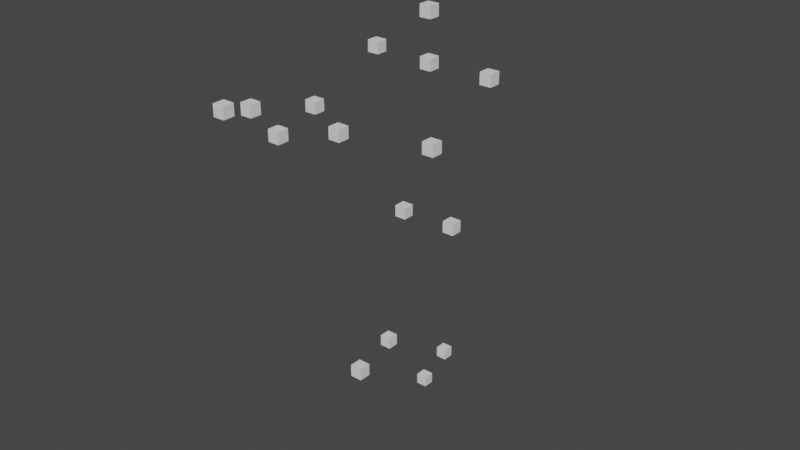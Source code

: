 # Source: walk_forward.blend  (saved by Blender 3.2.14; exported with 4.5.12 LTS)
import bpy
from mathutils import Matrix  # noqa: F401  (used for matrix-valued properties, if any)

bpy.ops.wm.read_factory_settings(use_empty=True)
scene = bpy.context.scene
scene.name = 'Scene'

# ---- collections
col_collection = bpy.data.collections.new('Collection'); scene.collection.children.link(col_collection)
col_points = bpy.data.collections.new('points'); scene.collection.children.link(col_points)

# ---- world
world_world = bpy.data.worlds.new('World'); scene.world = world_world
world_world.use_nodes = True; world_world.node_tree.nodes.clear()
_N = world_world.node_tree.nodes; _L = world_world.node_tree.links
n0 = _N.new('ShaderNodeOutputWorld'); n0.name = 'World Output'; n0.location = (300, 300)
n1 = _N.new('ShaderNodeBackground'); n1.name = 'Background'; n1.location = (10, 300)
n1.inputs[0].default_value = (0.05088, 0.05088, 0.05088, 1.0)
_L.new(n1.outputs[0], n0.inputs[0])
n0.is_active_output = True
world_world.color = (0.05088, 0.05088, 0.05088)
world_world.use_sun_shadow = False
world_world.sun_shadow_jitter_overblur = 0.0

# ---- meshes
me_cube_001 = bpy.data.meshes.new('Cube.001')
me_cube_001.from_pydata([(-1.0, -1.0, -1.0), (-1.0, -1.0, 1.0), (-1.0, 1.0, -1.0), (-1.0, 1.0, 1.0), (1.0, -1.0, -1.0), (1.0, -1.0, 1.0), (1.0, 1.0, -1.0), (1.0, 1.0, 1.0)], [], [(0, 1, 3, 2), (2, 3, 7, 6), (6, 7, 5, 4), (4, 5, 1, 0), (2, 6, 4, 0), (7, 3, 1, 5)])
_uv = me_cube_001.uv_layers.new(name='UVMap')
_uv.uv.foreach_set('vector', [0.375, 0.0, 0.625, 0.0, 0.625, 0.25, 0.375, 0.25, 0.375, 0.25, 0.625, 0.25, 0.625, 0.5, 0.375, 0.5, 0.375, 0.5, 0.625, 0.5, 0.625, 0.75, 0.375, 0.75, 0.375, 0.75, 0.625, 0.75, 0.625, 1.0, 0.375, 1.0, 0.125, 0.5, 0.375, 0.5, 0.375, 0.75, 0.125, 0.75, 0.625, 0.5, 0.875, 0.5, 0.875, 0.75, 0.625, 0.75])
me_cube_001.update()
me_cube_002 = bpy.data.meshes.new('Cube.002')
me_cube_002.from_pydata([(-1.0, -1.0, -1.0), (-1.0, -1.0, 1.0), (-1.0, 1.0, -1.0), (-1.0, 1.0, 1.0), (1.0, -1.0, -1.0), (1.0, -1.0, 1.0), (1.0, 1.0, -1.0), (1.0, 1.0, 1.0)], [], [(0, 1, 3, 2), (2, 3, 7, 6), (6, 7, 5, 4), (4, 5, 1, 0), (2, 6, 4, 0), (7, 3, 1, 5)])
_uv = me_cube_002.uv_layers.new(name='UVMap')
_uv.uv.foreach_set('vector', [0.375, 0.0, 0.625, 0.0, 0.625, 0.25, 0.375, 0.25, 0.375, 0.25, 0.625, 0.25, 0.625, 0.5, 0.375, 0.5, 0.375, 0.5, 0.625, 0.5, 0.625, 0.75, 0.375, 0.75, 0.375, 0.75, 0.625, 0.75, 0.625, 1.0, 0.375, 1.0, 0.125, 0.5, 0.375, 0.5, 0.375, 0.75, 0.125, 0.75, 0.625, 0.5, 0.875, 0.5, 0.875, 0.75, 0.625, 0.75])
me_cube_002.update()
me_cube_003 = bpy.data.meshes.new('Cube.003')
me_cube_003.from_pydata([(-1.0, -1.0, -1.0), (-1.0, -1.0, 1.0), (-1.0, 1.0, -1.0), (-1.0, 1.0, 1.0), (1.0, -1.0, -1.0), (1.0, -1.0, 1.0), (1.0, 1.0, -1.0), (1.0, 1.0, 1.0)], [], [(0, 1, 3, 2), (2, 3, 7, 6), (6, 7, 5, 4), (4, 5, 1, 0), (2, 6, 4, 0), (7, 3, 1, 5)])
_uv = me_cube_003.uv_layers.new(name='UVMap')
_uv.uv.foreach_set('vector', [0.375, 0.0, 0.625, 0.0, 0.625, 0.25, 0.375, 0.25, 0.375, 0.25, 0.625, 0.25, 0.625, 0.5, 0.375, 0.5, 0.375, 0.5, 0.625, 0.5, 0.625, 0.75, 0.375, 0.75, 0.375, 0.75, 0.625, 0.75, 0.625, 1.0, 0.375, 1.0, 0.125, 0.5, 0.375, 0.5, 0.375, 0.75, 0.125, 0.75, 0.625, 0.5, 0.875, 0.5, 0.875, 0.75, 0.625, 0.75])
me_cube_003.update()
me_cube_004 = bpy.data.meshes.new('Cube.004')
me_cube_004.from_pydata([(-1.0, -1.0, -1.0), (-1.0, -1.0, 1.0), (-1.0, 1.0, -1.0), (-1.0, 1.0, 1.0), (1.0, -1.0, -1.0), (1.0, -1.0, 1.0), (1.0, 1.0, -1.0), (1.0, 1.0, 1.0)], [], [(0, 1, 3, 2), (2, 3, 7, 6), (6, 7, 5, 4), (4, 5, 1, 0), (2, 6, 4, 0), (7, 3, 1, 5)])
_uv = me_cube_004.uv_layers.new(name='UVMap')
_uv.uv.foreach_set('vector', [0.375, 0.0, 0.625, 0.0, 0.625, 0.25, 0.375, 0.25, 0.375, 0.25, 0.625, 0.25, 0.625, 0.5, 0.375, 0.5, 0.375, 0.5, 0.625, 0.5, 0.625, 0.75, 0.375, 0.75, 0.375, 0.75, 0.625, 0.75, 0.625, 1.0, 0.375, 1.0, 0.125, 0.5, 0.375, 0.5, 0.375, 0.75, 0.125, 0.75, 0.625, 0.5, 0.875, 0.5, 0.875, 0.75, 0.625, 0.75])
me_cube_004.update()
me_cube_005 = bpy.data.meshes.new('Cube.005')
me_cube_005.from_pydata([(-1.0, -1.0, -1.0), (-1.0, -1.0, 1.0), (-1.0, 1.0, -1.0), (-1.0, 1.0, 1.0), (1.0, -1.0, -1.0), (1.0, -1.0, 1.0), (1.0, 1.0, -1.0), (1.0, 1.0, 1.0)], [], [(0, 1, 3, 2), (2, 3, 7, 6), (6, 7, 5, 4), (4, 5, 1, 0), (2, 6, 4, 0), (7, 3, 1, 5)])
_uv = me_cube_005.uv_layers.new(name='UVMap')
_uv.uv.foreach_set('vector', [0.375, 0.0, 0.625, 0.0, 0.625, 0.25, 0.375, 0.25, 0.375, 0.25, 0.625, 0.25, 0.625, 0.5, 0.375, 0.5, 0.375, 0.5, 0.625, 0.5, 0.625, 0.75, 0.375, 0.75, 0.375, 0.75, 0.625, 0.75, 0.625, 1.0, 0.375, 1.0, 0.125, 0.5, 0.375, 0.5, 0.375, 0.75, 0.125, 0.75, 0.625, 0.5, 0.875, 0.5, 0.875, 0.75, 0.625, 0.75])
me_cube_005.update()
me_cube_006 = bpy.data.meshes.new('Cube.006')
me_cube_006.from_pydata([(-1.0, -1.0, -1.0), (-1.0, -1.0, 1.0), (-1.0, 1.0, -1.0), (-1.0, 1.0, 1.0), (1.0, -1.0, -1.0), (1.0, -1.0, 1.0), (1.0, 1.0, -1.0), (1.0, 1.0, 1.0)], [], [(0, 1, 3, 2), (2, 3, 7, 6), (6, 7, 5, 4), (4, 5, 1, 0), (2, 6, 4, 0), (7, 3, 1, 5)])
_uv = me_cube_006.uv_layers.new(name='UVMap')
_uv.uv.foreach_set('vector', [0.375, 0.0, 0.625, 0.0, 0.625, 0.25, 0.375, 0.25, 0.375, 0.25, 0.625, 0.25, 0.625, 0.5, 0.375, 0.5, 0.375, 0.5, 0.625, 0.5, 0.625, 0.75, 0.375, 0.75, 0.375, 0.75, 0.625, 0.75, 0.625, 1.0, 0.375, 1.0, 0.125, 0.5, 0.375, 0.5, 0.375, 0.75, 0.125, 0.75, 0.625, 0.5, 0.875, 0.5, 0.875, 0.75, 0.625, 0.75])
me_cube_006.update()
me_cube_008 = bpy.data.meshes.new('Cube.008')
me_cube_008.from_pydata([(-1.0, -1.0, -1.0), (-1.0, -1.0, 1.0), (-1.0, 1.0, -1.0), (-1.0, 1.0, 1.0), (1.0, -1.0, -1.0), (1.0, -1.0, 1.0), (1.0, 1.0, -1.0), (1.0, 1.0, 1.0)], [], [(0, 1, 3, 2), (2, 3, 7, 6), (6, 7, 5, 4), (4, 5, 1, 0), (2, 6, 4, 0), (7, 3, 1, 5)])
_uv = me_cube_008.uv_layers.new(name='UVMap')
_uv.uv.foreach_set('vector', [0.375, 0.0, 0.625, 0.0, 0.625, 0.25, 0.375, 0.25, 0.375, 0.25, 0.625, 0.25, 0.625, 0.5, 0.375, 0.5, 0.375, 0.5, 0.625, 0.5, 0.625, 0.75, 0.375, 0.75, 0.375, 0.75, 0.625, 0.75, 0.625, 1.0, 0.375, 1.0, 0.125, 0.5, 0.375, 0.5, 0.375, 0.75, 0.125, 0.75, 0.625, 0.5, 0.875, 0.5, 0.875, 0.75, 0.625, 0.75])
me_cube_008.update()
me_cube_009 = bpy.data.meshes.new('Cube.009')
me_cube_009.from_pydata([(-1.0, -1.0, -1.0), (-1.0, -1.0, 1.0), (-1.0, 1.0, -1.0), (-1.0, 1.0, 1.0), (1.0, -1.0, -1.0), (1.0, -1.0, 1.0), (1.0, 1.0, -1.0), (1.0, 1.0, 1.0)], [], [(0, 1, 3, 2), (2, 3, 7, 6), (6, 7, 5, 4), (4, 5, 1, 0), (2, 6, 4, 0), (7, 3, 1, 5)])
_uv = me_cube_009.uv_layers.new(name='UVMap')
_uv.uv.foreach_set('vector', [0.375, 0.0, 0.625, 0.0, 0.625, 0.25, 0.375, 0.25, 0.375, 0.25, 0.625, 0.25, 0.625, 0.5, 0.375, 0.5, 0.375, 0.5, 0.625, 0.5, 0.625, 0.75, 0.375, 0.75, 0.375, 0.75, 0.625, 0.75, 0.625, 1.0, 0.375, 1.0, 0.125, 0.5, 0.375, 0.5, 0.375, 0.75, 0.125, 0.75, 0.625, 0.5, 0.875, 0.5, 0.875, 0.75, 0.625, 0.75])
me_cube_009.update()
me_cube_010 = bpy.data.meshes.new('Cube.010')
me_cube_010.from_pydata([(-1.0, -1.0, -1.0), (-1.0, -1.0, 1.0), (-1.0, 1.0, -1.0), (-1.0, 1.0, 1.0), (1.0, -1.0, -1.0), (1.0, -1.0, 1.0), (1.0, 1.0, -1.0), (1.0, 1.0, 1.0)], [], [(0, 1, 3, 2), (2, 3, 7, 6), (6, 7, 5, 4), (4, 5, 1, 0), (2, 6, 4, 0), (7, 3, 1, 5)])
_uv = me_cube_010.uv_layers.new(name='UVMap')
_uv.uv.foreach_set('vector', [0.375, 0.0, 0.625, 0.0, 0.625, 0.25, 0.375, 0.25, 0.375, 0.25, 0.625, 0.25, 0.625, 0.5, 0.375, 0.5, 0.375, 0.5, 0.625, 0.5, 0.625, 0.75, 0.375, 0.75, 0.375, 0.75, 0.625, 0.75, 0.625, 1.0, 0.375, 1.0, 0.125, 0.5, 0.375, 0.5, 0.375, 0.75, 0.125, 0.75, 0.625, 0.5, 0.875, 0.5, 0.875, 0.75, 0.625, 0.75])
me_cube_010.update()
me_cube_011 = bpy.data.meshes.new('Cube.011')
me_cube_011.from_pydata([(-1.0, -1.0, -1.0), (-1.0, -1.0, 1.0), (-1.0, 1.0, -1.0), (-1.0, 1.0, 1.0), (1.0, -1.0, -1.0), (1.0, -1.0, 1.0), (1.0, 1.0, -1.0), (1.0, 1.0, 1.0)], [], [(0, 1, 3, 2), (2, 3, 7, 6), (6, 7, 5, 4), (4, 5, 1, 0), (2, 6, 4, 0), (7, 3, 1, 5)])
_uv = me_cube_011.uv_layers.new(name='UVMap')
_uv.uv.foreach_set('vector', [0.375, 0.0, 0.625, 0.0, 0.625, 0.25, 0.375, 0.25, 0.375, 0.25, 0.625, 0.25, 0.625, 0.5, 0.375, 0.5, 0.375, 0.5, 0.625, 0.5, 0.625, 0.75, 0.375, 0.75, 0.375, 0.75, 0.625, 0.75, 0.625, 1.0, 0.375, 1.0, 0.125, 0.5, 0.375, 0.5, 0.375, 0.75, 0.125, 0.75, 0.625, 0.5, 0.875, 0.5, 0.875, 0.75, 0.625, 0.75])
me_cube_011.update()
me_cube_012 = bpy.data.meshes.new('Cube.012')
me_cube_012.from_pydata([(-1.0, -1.0, -1.0), (-1.0, -1.0, 1.0), (-1.0, 1.0, -1.0), (-1.0, 1.0, 1.0), (1.0, -1.0, -1.0), (1.0, -1.0, 1.0), (1.0, 1.0, -1.0), (1.0, 1.0, 1.0)], [], [(0, 1, 3, 2), (2, 3, 7, 6), (6, 7, 5, 4), (4, 5, 1, 0), (2, 6, 4, 0), (7, 3, 1, 5)])
_uv = me_cube_012.uv_layers.new(name='UVMap')
_uv.uv.foreach_set('vector', [0.375, 0.0, 0.625, 0.0, 0.625, 0.25, 0.375, 0.25, 0.375, 0.25, 0.625, 0.25, 0.625, 0.5, 0.375, 0.5, 0.375, 0.5, 0.625, 0.5, 0.625, 0.75, 0.375, 0.75, 0.375, 0.75, 0.625, 0.75, 0.625, 1.0, 0.375, 1.0, 0.125, 0.5, 0.375, 0.5, 0.375, 0.75, 0.125, 0.75, 0.625, 0.5, 0.875, 0.5, 0.875, 0.75, 0.625, 0.75])
me_cube_012.update()
me_cube_013 = bpy.data.meshes.new('Cube.013')
me_cube_013.from_pydata([(-1.0, -1.0, -1.0), (-1.0, -1.0, 1.0), (-1.0, 1.0, -1.0), (-1.0, 1.0, 1.0), (1.0, -1.0, -1.0), (1.0, -1.0, 1.0), (1.0, 1.0, -1.0), (1.0, 1.0, 1.0)], [], [(0, 1, 3, 2), (2, 3, 7, 6), (6, 7, 5, 4), (4, 5, 1, 0), (2, 6, 4, 0), (7, 3, 1, 5)])
_uv = me_cube_013.uv_layers.new(name='UVMap')
_uv.uv.foreach_set('vector', [0.375, 0.0, 0.625, 0.0, 0.625, 0.25, 0.375, 0.25, 0.375, 0.25, 0.625, 0.25, 0.625, 0.5, 0.375, 0.5, 0.375, 0.5, 0.625, 0.5, 0.625, 0.75, 0.375, 0.75, 0.375, 0.75, 0.625, 0.75, 0.625, 1.0, 0.375, 1.0, 0.125, 0.5, 0.375, 0.5, 0.375, 0.75, 0.125, 0.75, 0.625, 0.5, 0.875, 0.5, 0.875, 0.75, 0.625, 0.75])
me_cube_013.update()
me_cube_014 = bpy.data.meshes.new('Cube.014')
me_cube_014.from_pydata([(-1.0, -1.0, -1.0), (-1.0, -1.0, 1.0), (-1.0, 1.0, -1.0), (-1.0, 1.0, 1.0), (1.0, -1.0, -1.0), (1.0, -1.0, 1.0), (1.0, 1.0, -1.0), (1.0, 1.0, 1.0)], [], [(0, 1, 3, 2), (2, 3, 7, 6), (6, 7, 5, 4), (4, 5, 1, 0), (2, 6, 4, 0), (7, 3, 1, 5)])
_uv = me_cube_014.uv_layers.new(name='UVMap')
_uv.uv.foreach_set('vector', [0.375, 0.0, 0.625, 0.0, 0.625, 0.25, 0.375, 0.25, 0.375, 0.25, 0.625, 0.25, 0.625, 0.5, 0.375, 0.5, 0.375, 0.5, 0.625, 0.5, 0.625, 0.75, 0.375, 0.75, 0.375, 0.75, 0.625, 0.75, 0.625, 1.0, 0.375, 1.0, 0.125, 0.5, 0.375, 0.5, 0.375, 0.75, 0.125, 0.75, 0.625, 0.5, 0.875, 0.5, 0.875, 0.75, 0.625, 0.75])
me_cube_014.update()
me_cube_015 = bpy.data.meshes.new('Cube.015')
me_cube_015.from_pydata([(-1.0, -1.0, -1.0), (-1.0, -1.0, 1.0), (-1.0, 1.0, -1.0), (-1.0, 1.0, 1.0), (1.0, -1.0, -1.0), (1.0, -1.0, 1.0), (1.0, 1.0, -1.0), (1.0, 1.0, 1.0)], [], [(0, 1, 3, 2), (2, 3, 7, 6), (6, 7, 5, 4), (4, 5, 1, 0), (2, 6, 4, 0), (7, 3, 1, 5)])
_uv = me_cube_015.uv_layers.new(name='UVMap')
_uv.uv.foreach_set('vector', [0.375, 0.0, 0.625, 0.0, 0.625, 0.25, 0.375, 0.25, 0.375, 0.25, 0.625, 0.25, 0.625, 0.5, 0.375, 0.5, 0.375, 0.5, 0.625, 0.5, 0.625, 0.75, 0.375, 0.75, 0.375, 0.75, 0.625, 0.75, 0.625, 1.0, 0.375, 1.0, 0.125, 0.5, 0.375, 0.5, 0.375, 0.75, 0.125, 0.75, 0.625, 0.5, 0.875, 0.5, 0.875, 0.75, 0.625, 0.75])
me_cube_015.update()
me_cube_016 = bpy.data.meshes.new('Cube.016')
me_cube_016.from_pydata([(-1.0, -1.0, -1.0), (-1.0, -1.0, 1.0), (-1.0, 1.0, -1.0), (-1.0, 1.0, 1.0), (1.0, -1.0, -1.0), (1.0, -1.0, 1.0), (1.0, 1.0, -1.0), (1.0, 1.0, 1.0)], [], [(0, 1, 3, 2), (2, 3, 7, 6), (6, 7, 5, 4), (4, 5, 1, 0), (2, 6, 4, 0), (7, 3, 1, 5)])
_uv = me_cube_016.uv_layers.new(name='UVMap')
_uv.uv.foreach_set('vector', [0.375, 0.0, 0.625, 0.0, 0.625, 0.25, 0.375, 0.25, 0.375, 0.25, 0.625, 0.25, 0.625, 0.5, 0.375, 0.5, 0.375, 0.5, 0.625, 0.5, 0.625, 0.75, 0.375, 0.75, 0.375, 0.75, 0.625, 0.75, 0.625, 1.0, 0.375, 1.0, 0.125, 0.5, 0.375, 0.5, 0.375, 0.75, 0.125, 0.75, 0.625, 0.5, 0.875, 0.5, 0.875, 0.75, 0.625, 0.75])
me_cube_016.update()
me_cube_017 = bpy.data.meshes.new('Cube.017')
me_cube_017.from_pydata([(-1.0, -1.0, -1.0), (-1.0, -1.0, 1.0), (-1.0, 1.0, -1.0), (-1.0, 1.0, 1.0), (1.0, -1.0, -1.0), (1.0, -1.0, 1.0), (1.0, 1.0, -1.0), (1.0, 1.0, 1.0)], [], [(0, 1, 3, 2), (2, 3, 7, 6), (6, 7, 5, 4), (4, 5, 1, 0), (2, 6, 4, 0), (7, 3, 1, 5)])
_uv = me_cube_017.uv_layers.new(name='UVMap')
_uv.uv.foreach_set('vector', [0.375, 0.0, 0.625, 0.0, 0.625, 0.25, 0.375, 0.25, 0.375, 0.25, 0.625, 0.25, 0.625, 0.5, 0.375, 0.5, 0.375, 0.5, 0.625, 0.5, 0.625, 0.75, 0.375, 0.75, 0.375, 0.75, 0.625, 0.75, 0.625, 1.0, 0.375, 1.0, 0.125, 0.5, 0.375, 0.5, 0.375, 0.75, 0.125, 0.75, 0.625, 0.5, 0.875, 0.5, 0.875, 0.75, 0.625, 0.75])
me_cube_017.update()
me_cube_018 = bpy.data.meshes.new('Cube.018')
me_cube_018.from_pydata([(-1.0, -1.0, -1.0), (-1.0, -1.0, 1.0), (-1.0, 1.0, -1.0), (-1.0, 1.0, 1.0), (1.0, -1.0, -1.0), (1.0, -1.0, 1.0), (1.0, 1.0, -1.0), (1.0, 1.0, 1.0)], [], [(0, 1, 3, 2), (2, 3, 7, 6), (6, 7, 5, 4), (4, 5, 1, 0), (2, 6, 4, 0), (7, 3, 1, 5)])
_uv = me_cube_018.uv_layers.new(name='UVMap')
_uv.uv.foreach_set('vector', [0.375, 0.0, 0.625, 0.0, 0.625, 0.25, 0.375, 0.25, 0.375, 0.25, 0.625, 0.25, 0.625, 0.5, 0.375, 0.5, 0.375, 0.5, 0.625, 0.5, 0.625, 0.75, 0.375, 0.75, 0.375, 0.75, 0.625, 0.75, 0.625, 1.0, 0.375, 1.0, 0.125, 0.5, 0.375, 0.5, 0.375, 0.75, 0.125, 0.75, 0.625, 0.5, 0.875, 0.5, 0.875, 0.75, 0.625, 0.75])
me_cube_018.update()
me_cube_019 = bpy.data.meshes.new('Cube.019')
me_cube_019.from_pydata([(-1.0, -1.0, -1.0), (-1.0, -1.0, 1.0), (-1.0, 1.0, -1.0), (-1.0, 1.0, 1.0), (1.0, -1.0, -1.0), (1.0, -1.0, 1.0), (1.0, 1.0, -1.0), (1.0, 1.0, 1.0)], [], [(0, 1, 3, 2), (2, 3, 7, 6), (6, 7, 5, 4), (4, 5, 1, 0), (2, 6, 4, 0), (7, 3, 1, 5)])
_uv = me_cube_019.uv_layers.new(name='UVMap')
_uv.uv.foreach_set('vector', [0.375, 0.0, 0.625, 0.0, 0.625, 0.25, 0.375, 0.25, 0.375, 0.25, 0.625, 0.25, 0.625, 0.5, 0.375, 0.5, 0.375, 0.5, 0.625, 0.5, 0.625, 0.75, 0.375, 0.75, 0.375, 0.75, 0.625, 0.75, 0.625, 1.0, 0.375, 1.0, 0.125, 0.5, 0.375, 0.5, 0.375, 0.75, 0.125, 0.75, 0.625, 0.5, 0.875, 0.5, 0.875, 0.75, 0.625, 0.75])
me_cube_019.update()
me_cube_020 = bpy.data.meshes.new('Cube.020')
me_cube_020.from_pydata([(-1.0, -1.0, -1.0), (-1.0, -1.0, 1.0), (-1.0, 1.0, -1.0), (-1.0, 1.0, 1.0), (1.0, -1.0, -1.0), (1.0, -1.0, 1.0), (1.0, 1.0, -1.0), (1.0, 1.0, 1.0)], [], [(0, 1, 3, 2), (2, 3, 7, 6), (6, 7, 5, 4), (4, 5, 1, 0), (2, 6, 4, 0), (7, 3, 1, 5)])
_uv = me_cube_020.uv_layers.new(name='UVMap')
_uv.uv.foreach_set('vector', [0.375, 0.0, 0.625, 0.0, 0.625, 0.25, 0.375, 0.25, 0.375, 0.25, 0.625, 0.25, 0.625, 0.5, 0.375, 0.5, 0.375, 0.5, 0.625, 0.5, 0.625, 0.75, 0.375, 0.75, 0.375, 0.75, 0.625, 0.75, 0.625, 1.0, 0.375, 1.0, 0.125, 0.5, 0.375, 0.5, 0.375, 0.75, 0.125, 0.75, 0.625, 0.5, 0.875, 0.5, 0.875, 0.75, 0.625, 0.75])
me_cube_020.update()
me_cube_021 = bpy.data.meshes.new('Cube.021')
me_cube_021.from_pydata([(-1.0, -1.0, -1.0), (-1.0, -1.0, 1.0), (-1.0, 1.0, -1.0), (-1.0, 1.0, 1.0), (1.0, -1.0, -1.0), (1.0, -1.0, 1.0), (1.0, 1.0, -1.0), (1.0, 1.0, 1.0)], [], [(0, 1, 3, 2), (2, 3, 7, 6), (6, 7, 5, 4), (4, 5, 1, 0), (2, 6, 4, 0), (7, 3, 1, 5)])
_uv = me_cube_021.uv_layers.new(name='UVMap')
_uv.uv.foreach_set('vector', [0.375, 0.0, 0.625, 0.0, 0.625, 0.25, 0.375, 0.25, 0.375, 0.25, 0.625, 0.25, 0.625, 0.5, 0.375, 0.5, 0.375, 0.5, 0.625, 0.5, 0.625, 0.75, 0.375, 0.75, 0.375, 0.75, 0.625, 0.75, 0.625, 1.0, 0.375, 1.0, 0.125, 0.5, 0.375, 0.5, 0.375, 0.75, 0.125, 0.75, 0.625, 0.5, 0.875, 0.5, 0.875, 0.75, 0.625, 0.75])
me_cube_021.update()
arm_metarig = bpy.data.armatures.new('metarig')  # bones are not reproduced

# ---- objects
ob_metarig = bpy.data.objects.new('metarig', arm_metarig)
ob_fl2 = bpy.data.objects.new('fl2', me_cube_001)
ob_fl1 = bpy.data.objects.new('fl1', me_cube_002)
ob_fr1 = bpy.data.objects.new('fr1', me_cube_003)
ob_fl3 = bpy.data.objects.new('fl3', me_cube_004)
ob_fl0 = bpy.data.objects.new('fl0', me_cube_005)
ob_fr0 = bpy.data.objects.new('fr0', me_cube_006)
ob_hl0 = bpy.data.objects.new('hl0', me_cube_008)
ob_hr1 = bpy.data.objects.new('hr1', me_cube_009)
ob_hl1 = bpy.data.objects.new('hl1', me_cube_010)
ob_hr2 = bpy.data.objects.new('hr2', me_cube_011)
ob_hr0 = bpy.data.objects.new('hr0', me_cube_012)
ob_hr3 = bpy.data.objects.new('hr3', me_cube_013)
ob_hl2 = bpy.data.objects.new('hl2', me_cube_014)
ob_hl3 = bpy.data.objects.new('hl3', me_cube_015)
ob_h2 = bpy.data.objects.new('h2', me_cube_016)
ob_h1 = bpy.data.objects.new('h1', me_cube_017)
ob_h0 = bpy.data.objects.new('h0', me_cube_018)
ob_h3 = bpy.data.objects.new('h3', me_cube_019)
ob_fr3 = bpy.data.objects.new('fr3', me_cube_020)
ob_fr2 = bpy.data.objects.new('fr2', me_cube_021)

# ---- transforms, parenting, visibility, modifiers, constraints
ob_metarig.location = (0.0, -0.004794, -0.2062)
ob_fl2.location = (0.21, -0.2562, 0.07384)
ob_fl2.scale = (0.02, 0.02, 0.02)
ob_fl1.location = (0.03976, -0.3804, 0.4989)
ob_fl1.scale = (0.02, 0.02, 0.02)
ob_fr1.location = (-0.171, 0.004488, 0.331)
ob_fr1.scale = (0.02, 0.02, 0.02)
ob_fl3.location = (0.2274, -0.3756, 0.01076)
ob_fl3.scale = (0.02, 0.02, 0.02)
ob_fl0.location = (0.09609, 2.141e-08, 0.8689)
ob_fl0.scale = (0.02, 0.02, 0.02)
ob_fr0.location = (-0.09921, 2.322e-08, 0.8638)
ob_fr0.scale = (0.02, 0.02, 0.02)
ob_hl0.location = (0.2193, 2.684e-08, 1.391)
ob_hl0.scale = (0.02, 0.02, 0.02)
ob_hr1.location = (-0.2532, -0.2398, 1.262)
ob_hr1.scale = (0.02, 0.02, 0.02)
ob_hl1.location = (0.1934, -0.2313, 1.242)
ob_hl1.scale = (0.02, 0.02, 0.02)
ob_hr2.location = (-0.2543, -0.4986, 1.328)
ob_hr2.scale = (0.02, 0.02, 0.02)
ob_hr0.location = (-0.209, 2.623e-08, 1.4)
ob_hr0.scale = (0.02, 0.02, 0.02)
ob_hr3.location = (-0.2201, -0.6283, 1.371)
ob_hr3.scale = (0.02, 0.02, 0.02)
ob_hl2.location = (-0.03022, -0.3752, 1.274)
ob_hl2.scale = (0.02, 0.02, 0.02)
ob_hl3.location = (-0.1714, -0.4756, 1.261)
ob_hl3.scale = (0.02, 0.02, 0.02)
ob_h2.location = (0.00359, -0.001939, 1.765)
ob_h2.scale = (0.02, 0.02, 0.02)
ob_h1.location = (0.007773, -0.01571, 1.556)
ob_h1.scale = (0.02, 0.02, 0.02)
ob_h0.location = (0.001498, -0.004488, 1.392)
ob_h0.scale = (0.02, 0.02, 0.02)
ob_h3.location = (0.00359, -0.1609, 1.65)
ob_h3.scale = (0.02, 0.02, 0.02)
ob_fr3.location = (-0.2156, 0.2668, 0.007644)
ob_fr3.scale = (0.02, 0.02, 0.02)
ob_fr2.location = (-0.2111, 0.3812, 0.07311)
ob_fr2.scale = (0.02, 0.02, 0.02)

# ---- collection membership
col_collection.objects.link(ob_metarig)
col_points.objects.link(ob_fl2)
col_points.objects.link(ob_fl1)
col_points.objects.link(ob_fr1)
col_points.objects.link(ob_fl3)
col_points.objects.link(ob_fl0)
col_points.objects.link(ob_fr0)
col_points.objects.link(ob_hl0)
col_points.objects.link(ob_hr1)
col_points.objects.link(ob_hl1)
col_points.objects.link(ob_hr2)
col_points.objects.link(ob_hr0)
col_points.objects.link(ob_hr3)
col_points.objects.link(ob_hl2)
col_points.objects.link(ob_hl3)
col_points.objects.link(ob_h2)
col_points.objects.link(ob_h1)
col_points.objects.link(ob_h0)
col_points.objects.link(ob_h3)
col_points.objects.link(ob_fr3)
col_points.objects.link(ob_fr2)
def _layer_coll(name, lc=None):
    lc = lc or bpy.context.view_layer.layer_collection
    for c in lc.children:
        if c.name == name: return c
        r = _layer_coll(name, c)
        if r: return r
_layer_coll('Collection').exclude = True

# ---- scene / render settings (as saved in the file)
scene.frame_start = 1; scene.frame_end = 40; scene.frame_set(40)
scene.render.engine = 'BLENDER_EEVEE_NEXT'
scene.cycles.sampling_pattern = 'TABULATED_SOBOL'
scene.cycles.use_light_tree = False
scene.view_settings.view_transform = 'Filmic'
bpy.context.view_layer.update()

# ---- added for rendering (the .blend has no active camera and no usable light): camera, sun
cam_auto = bpy.data.cameras.new('AutoCamera')
cam_auto.lens = 50.0
cam_auto.sensor_width = 36.0
cam_auto.clip_end = 1000.0
ob_auto_camera = bpy.data.objects.new('AutoCamera', cam_auto)
scene.collection.objects.link(ob_auto_camera)
ob_auto_camera.location = (1.97212, -2.50622, 2.475)
ob_auto_camera.rotation_euler = (1.09748, -7.21219e-08, 0.694738)
scene.camera = ob_auto_camera
light_auto_sun = bpy.data.lights.new('AutoSun', 'SUN')
light_auto_sun.energy = 3.0
light_auto_sun.angle = 0.0523599
ob_auto_sun = bpy.data.objects.new('AutoSun', light_auto_sun)
scene.collection.objects.link(ob_auto_sun)
ob_auto_sun.rotation_euler = (0.872665, 0.174533, 0.523599)
bpy.context.view_layer.update()
